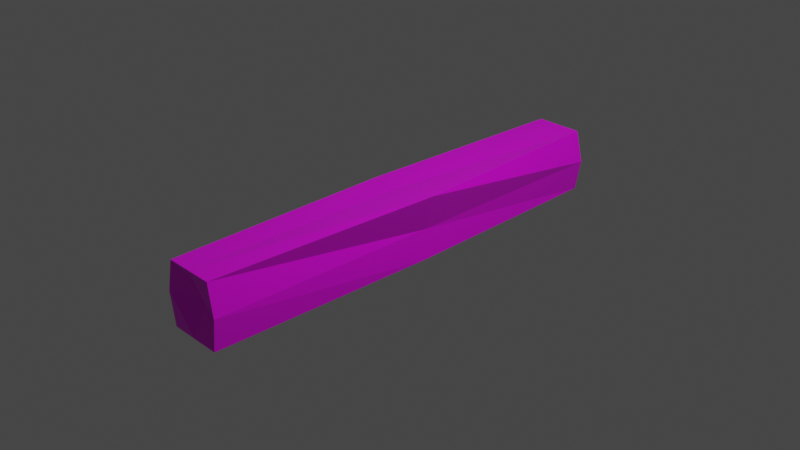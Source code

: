 # Source: Log.blend  (saved by Blender 3.1.7; exported with 4.5.12 LTS)
import bpy
from mathutils import Matrix  # noqa: F401  (used for matrix-valued properties, if any)

bpy.ops.wm.read_factory_settings(use_empty=True)
scene = bpy.context.scene
scene.name = 'Scene'

# ---- collections
col_collection = bpy.data.collections.new('Collection'); scene.collection.children.link(col_collection)

# ---- images (referenced by path relative to the original .blend; pixels are not part of the script)
import os
ASSET_DIR = os.environ.get("B2B_ASSET_DIR", "")  # directory of the original .blend (textures are referenced by path, not embedded)
HERE = os.path.dirname(os.path.abspath(__file__))  # packed textures are extracted next to this script under _unpacked/

def load_image(name, relpath, width, height, colorspace="sRGB"):
    """Load a texture the original file referenced (path relative to the .blend, or extracted next to this script)."""
    p = next((c for c in (os.path.join(HERE, relpath), os.path.join(ASSET_DIR, relpath)) if relpath and os.path.exists(c)), "")
    if p:
        img = bpy.data.images.load(p, check_existing=True)
        img.name = name
    else:  # same state as the original file: an image datablock whose file is absent (Cycles renders it pink)
        img = bpy.data.images.new(name, width, height)
        img.source = "FILE"
        img.filepath = "//" + (relpath or name)
    img.colorspace_settings.name = colorspace
    return img
img_logtexture_png = load_image('LogTexture.png', 'LogTexture.png', 1024, 1024, 'sRGB')

# ---- materials (node trees are filled in below, after node groups)
mat_material = bpy.data.materials.new('Material')
mat_material.alpha_threshold = 0.0
mat_material.use_transparent_shadow = False
mat_material.line_color = (0.0, 0.0, 0.0, 1.0)

# ---- material node trees
mat_material.use_nodes = True; mat_material.node_tree.nodes.clear()
_N = mat_material.node_tree.nodes; _L = mat_material.node_tree.links
n0 = _N.new('ShaderNodeOutputMaterial'); n0.name = 'Material Output'; n0.location = (300, 300)
n1 = _N.new('ShaderNodeBsdfPrincipled'); n1.name = 'Principled BSDF'; n1.location = (10, 300)
n1.distribution = 'GGX'
n1.subsurface_method = 'RANDOM_WALK_SKIN'
n1.inputs[2].default_value = 0.4
n1.inputs[3].default_value = 1.45
n1.inputs[27].default_value = (0.0, 0.0, 0.0, 1.0)
n1.inputs[28].default_value = 1.0
n2 = _N.new('ShaderNodeTexImage'); n2.name = 'Image Texture'; n2.location = (-280, 280)
n2.image = img_logtexture_png
_L.new(n1.outputs[0], n0.inputs[0])
_L.new(n2.outputs[0], n1.inputs[0])
n0.is_active_output = True

# ---- world
world_world = bpy.data.worlds.new('World'); scene.world = world_world
world_world.use_nodes = True; world_world.node_tree.nodes.clear()
_N = world_world.node_tree.nodes; _L = world_world.node_tree.links
n0 = _N.new('ShaderNodeOutputWorld'); n0.name = 'World Output'; n0.location = (300, 300)
n1 = _N.new('ShaderNodeBackground'); n1.name = 'Background'; n1.location = (10, 300)
n1.inputs[0].default_value = (0.05088, 0.05088, 0.05088, 1.0)
_L.new(n1.outputs[0], n0.inputs[0])
n0.is_active_output = True
world_world.color = (0.05088, 0.05088, 0.05088)
world_world.use_sun_shadow = False
world_world.sun_shadow_jitter_overblur = 0.0

# ---- cameras
cam_camera = bpy.data.cameras.new('Camera')
cam_camera.clip_end = 100.0
cam_camera.ortho_scale = 7.314

# ---- lights
light_light = bpy.data.lights.new('Light', 'POINT')
light_light.transmission_factor = 0.0
light_light.energy = 1000.0
light_light.shadow_soft_size = 0.1
light_light.shadow_maximum_resolution = 0.006
light_light.use_absolute_resolution = True

# ---- meshes
me_cube = bpy.data.meshes.new('Cube')
me_cube.from_pydata([(0.7536, 1.0, 1.0), (0.8246, 1.0, -1.0), (0.8185, -1.0, 1.0), (0.8914, -1.0, -1.0), (-0.7669, 1.0, 1.0), (-0.9052, 0.9945, -1.0), (-0.7786, -1.0, 1.0), (-0.8228, -1.0, -1.0), (-1.0, 0.0, -1.0), (0.0, 1.0, -1.0), (1.0, 1.0, 0.0), (-1.0, -1.0, 0.0), (1.0, -1.0, 0.0), (-1.0, 1.0, 0.0), (0.0, -1.0, 1.0), (1.416, 0.0, 1.209), (0.0, -1.0, -1.0), (-1.0, 0.0, 1.0), (0.0, 1.0, 1.0), (1.0, 0.0, -1.0), (0.0, 0.9534, 0.0), (1.0, 0.0, 0.0), (0.0, 0.0, -0.7386), (-1.377, 0.0, 0.0), (0.0, -0.9352, 0.0), (0.0, 0.0, 1.0)], [], [(25, 17, 6, 14), (24, 14, 6, 11), (23, 17, 4, 13), (22, 19, 3, 16), (21, 15, 2, 12), (20, 18, 0, 10), (9, 20, 10, 1), (5, 13, 20, 9), (13, 4, 18, 20), (19, 21, 12, 3), (1, 10, 21, 19), (10, 0, 15, 21), (8, 22, 16, 7), (5, 9, 22, 8), (9, 1, 19, 22), (8, 23, 13, 5), (7, 11, 23, 8), (11, 6, 17, 23), (16, 24, 11, 7), (3, 12, 24, 16), (12, 2, 14, 24), (15, 25, 14, 2), (0, 18, 25, 15), (18, 4, 17, 25)])
_uv = me_cube.uv_layers.new(name='UVMap')
_uv.uv.foreach_set('vector', [0.6604, 0.2911, 0.7089, 0.2911, 0.7089, 0.3397, 0.6604, 0.3397, 0.769, 0.7704, 0.9621, 0.7674, 0.9077, 0.8974, 0.7675, 0.962, 0.5632, 0.09679, 0.6118, 0.09679, 0.6118, 0.1454, 0.5632, 0.1454, 0.4661, 0.2911, 0.5146, 0.2911, 0.5146, 0.3397, 0.4661, 0.3397, 0.5632, 0.2911, 0.6118, 0.2911, 0.6118, 0.3397, 0.5632, 0.3397, 0.2334, 0.7693, 0.4151, 0.7825, 0.3724, 0.8995, 0.2319, 0.9642, 0.05165, 0.7472, 0.2334, 0.7693, 0.2319, 0.9642, 0.08251, 0.8848, 0.106, 0.6375, 0.2348, 0.5905, 0.2334, 0.7693, 0.05165, 0.7472, 0.2348, 0.5905, 0.3695, 0.6537, 0.4151, 0.7825, 0.2334, 0.7693, 0.5146, 0.2911, 0.5632, 0.2911, 0.5632, 0.3397, 0.5146, 0.3397, 0.5146, 0.2425, 0.5632, 0.2425, 0.5632, 0.2911, 0.5146, 0.2911, 0.5632, 0.2425, 0.6118, 0.2425, 0.6118, 0.2911, 0.5632, 0.2911, 0.4175, 0.2911, 0.4661, 0.2911, 0.4661, 0.3397, 0.4175, 0.3397, 0.4175, 0.2425, 0.4661, 0.2425, 0.4661, 0.2911, 0.4175, 0.2911, 0.4661, 0.2425, 0.5146, 0.2425, 0.5146, 0.2911, 0.4661, 0.2911, 0.5146, 0.09679, 0.5632, 0.09679, 0.5632, 0.1454, 0.5146, 0.1454, 0.5146, 0.04821, 0.5632, 0.04821, 0.5632, 0.09679, 0.5146, 0.09679, 0.5632, 0.04821, 0.6118, 0.04821, 0.6118, 0.09679, 0.5632, 0.09679, 0.5891, 0.7924, 0.769, 0.7704, 0.7675, 0.962, 0.6405, 0.9003, 0.6391, 0.6551, 0.7602, 0.5919, 0.769, 0.7704, 0.5891, 0.7924, 0.7602, 0.5919, 0.896, 0.6346, 0.9621, 0.7674, 0.769, 0.7704, 0.6118, 0.2911, 0.6604, 0.2911, 0.6604, 0.3397, 0.6118, 0.3397, 0.6118, 0.2425, 0.6604, 0.2425, 0.6604, 0.2911, 0.6118, 0.2911, 0.6604, 0.2425, 0.7089, 0.2425, 0.7089, 0.2911, 0.6604, 0.2911])
me_cube.materials.append(mat_material)
me_cube.use_remesh_preserve_volume = False
me_cube.use_remesh_preserve_attributes = False
me_cube.use_mirror_vertex_groups = False
me_cube.update()

# ---- objects
ob_cube = bpy.data.objects.new('Cube', me_cube)
ob_light = bpy.data.objects.new('Light', light_light)
ob_camera = bpy.data.objects.new('Camera', cam_camera)

# ---- transforms, parenting, visibility, modifiers, constraints
ob_cube.location = (0.0, 0.0, 0.0)
ob_cube.scale = (0.3471, 2.5, 0.3471)
ob_cube.lock_rotations_4d = False
ob_cube.empty_display_type = 'ARROWS'
ob_cube.lineart.crease_threshold = 0.0
ob_light.location = (4.076, 1.005, 5.904)
ob_light.rotation_euler = (0.6503, 0.05522, 1.866)
ob_light.lock_rotations_4d = False
ob_light.empty_display_type = 'ARROWS'
ob_light.color = (0.0, 0.0, 0.0, 0.0)
ob_light.lineart.crease_threshold = 0.0
ob_camera.location = (7.359, -6.926, 4.958)
ob_camera.rotation_euler = (1.109, 0.0, 0.8149)
ob_camera.lock_rotations_4d = False
ob_camera.empty_display_type = 'ARROWS'
ob_camera.color = (0.0, 0.0, 0.0, 0.0)
ob_camera.display_type = 'WIRE'
ob_camera.lineart.crease_threshold = 0.0

# ---- collection membership
col_collection.objects.link(ob_cube)
col_collection.objects.link(ob_light)
col_collection.objects.link(ob_camera)

# ---- scene / render settings (as saved in the file)
scene.camera = ob_camera
scene.frame_start = 1; scene.frame_end = 250; scene.frame_set(1)
scene.render.engine = 'BLENDER_EEVEE_NEXT'
scene.cycles.sampling_pattern = 'TABULATED_SOBOL'
scene.cycles.use_light_tree = False
scene.view_settings.view_transform = 'Filmic'
bpy.context.view_layer.update()
